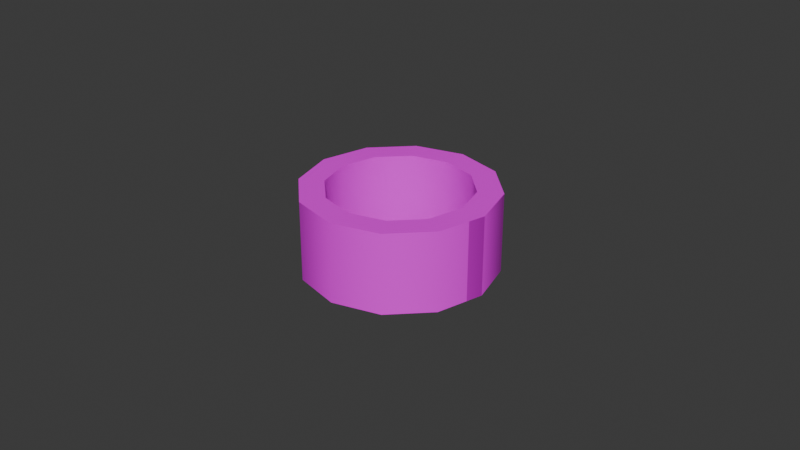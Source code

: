 # Source: adhesive_tape.blend  (saved by Blender 4.5.90; exported with 4.5.12 LTS)
import bpy
from mathutils import Matrix  # noqa: F401  (used for matrix-valued properties, if any)

bpy.ops.wm.read_factory_settings(use_empty=True)
scene = bpy.context.scene
scene.name = 'Scene'

# ---- images (referenced by path relative to the original .blend; pixels are not part of the script)
import os
ASSET_DIR = os.environ.get("B2B_ASSET_DIR", "")  # directory of the original .blend (textures are referenced by path, not embedded)
HERE = os.path.dirname(os.path.abspath(__file__))  # packed textures are extracted next to this script under _unpacked/

def load_image(name, relpath, width, height, colorspace="sRGB"):
    """Load a texture the original file referenced (path relative to the .blend, or extracted next to this script)."""
    p = next((c for c in (os.path.join(HERE, relpath), os.path.join(ASSET_DIR, relpath)) if relpath and os.path.exists(c)), "")
    if p:
        img = bpy.data.images.load(p, check_existing=True)
        img.name = name
    else:  # same state as the original file: an image datablock whose file is absent (Cycles renders it pink)
        img = bpy.data.images.new(name, width, height)
        img.source = "FILE"
        img.filepath = "//" + (relpath or name)
    img.colorspace_settings.name = colorspace
    return img
img_adhesive_tape_jpg = load_image('adhesive_tape.jpg', 'adhesive_tape.jpg', 1024, 1024, 'sRGB')

# ---- materials (node trees are filled in below, after node groups)
mat_tape = bpy.data.materials.new('tape')
mat_begin_of_tape = bpy.data.materials.new('begin_of_tape')

# ---- material node trees
mat_tape.use_nodes = True; mat_tape.node_tree.nodes.clear()
_N = mat_tape.node_tree.nodes; _L = mat_tape.node_tree.links
n0 = _N.new('ShaderNodeBsdfPrincipled'); n0.name = 'Принципиальный BSDF'; n0.location = (-200, 100)
n1 = _N.new('ShaderNodeOutputMaterial'); n1.name = 'Вывод материала'; n1.location = (200, 100)
n2 = _N.new('ShaderNodeTexImage'); n2.name = 'Текстура изображения'; n2.location = (-390, 80)
n2.image = img_adhesive_tape_jpg
_L.new(n0.outputs[0], n1.inputs[0])
_L.new(n2.outputs[0], n0.inputs[0])
n1.is_active_output = True
mat_begin_of_tape.use_nodes = True; mat_begin_of_tape.node_tree.nodes.clear()
_N = mat_begin_of_tape.node_tree.nodes; _L = mat_begin_of_tape.node_tree.links
n0 = _N.new('ShaderNodeBsdfPrincipled'); n0.name = 'Принципиальный BSDF'; n0.location = (-200, 100)
n0.inputs[1].default_value = 0.5
n0.inputs[3].default_value = 1.0
n1 = _N.new('ShaderNodeOutputMaterial'); n1.name = 'Вывод материала'; n1.location = (200, 100)
n2 = _N.new('ShaderNodeTexImage'); n2.name = 'Текстура изображения'; n2.location = (-490, 80)
n2.image = img_adhesive_tape_jpg
_L.new(n0.outputs[0], n1.inputs[0])
_L.new(n2.outputs[0], n0.inputs[0])
n1.is_active_output = True

# ---- world
world_world = bpy.data.worlds.new('World'); scene.world = world_world
world_world.use_nodes = True; world_world.node_tree.nodes.clear()
_N = world_world.node_tree.nodes; _L = world_world.node_tree.links
n0 = _N.new('ShaderNodeOutputWorld'); n0.name = 'World Output'; n0.location = (200, 100)
n1 = _N.new('ShaderNodeBackground'); n1.name = 'Background'; n1.location = (-200, 100)
n1.inputs[0].default_value = (0.05088, 0.05088, 0.05088, 1.0)
_L.new(n1.outputs[0], n0.inputs[0])
n0.is_active_output = True
world_world.color = (0.05088, 0.05088, 0.05088)
world_world.sun_shadow_jitter_overblur = 0.0

# ---- meshes
me_adhesive_tape = bpy.data.meshes.new('adhesive_tape')
me_adhesive_tape.from_pydata([(-0.001631, 0.02253, 1.49e-09), (-0.001631, 0.02253, 0.025), (0.009487, 0.01955, 1.49e-09), (0.009487, 0.01955, 0.025), (0.01763, 0.01142, 1.49e-09), (0.01763, 0.01142, 0.025), (0.0206, 0.0002982, 1.49e-09), (0.0206, 0.0002982, 0.025), (0.01763, -0.01082, 1.49e-09), (0.01763, -0.01082, 0.025), (0.009487, -0.01896, 1.49e-09), (0.009487, -0.01896, 0.025), (-0.001631, -0.02194, 1.49e-09), (-0.001631, -0.02194, 0.025), (-0.01275, -0.01896, 1.49e-09), (-0.01275, -0.01896, 0.025), (-0.02089, -0.01082, 1.49e-09), (-0.02089, -0.01082, 0.025), (-0.02387, 0.0002982, 1.49e-09), (-0.02387, 0.0002982, 0.025), (-0.02089, 0.01142, 1.49e-09), (-0.02089, 0.01142, 0.025), (-0.01275, 0.01955, 1.49e-09), (-0.01275, 0.01955, 0.025), (-0.001631, 0.0303, 1.49e-09), (0.01337, 0.02628, 1.49e-09), (0.01337, 0.02628, 0.025), (-0.001631, 0.0303, 0.025), (0.02435, 0.0153, 1.49e-09), (0.02435, 0.0153, 0.025), (0.02837, 0.0002982, 1.49e-09), (0.02837, 0.0002982, 0.025), (0.02435, -0.0147, 1.49e-09), (0.02435, -0.0147, 0.025), (0.01337, -0.02568, 1.49e-09), (0.01337, -0.02568, 0.025), (-0.001631, -0.0297, 1.49e-09), (-0.001631, -0.0297, 0.025), (-0.01663, -0.02568, 1.49e-09), (-0.01663, -0.02568, 0.025), (-0.02761, -0.0147, 1.49e-09), (-0.02761, -0.0147, 0.025), (-0.03163, 0.0002982, 1.49e-09), (-0.03163, 0.0002982, 0.025), (-0.02761, 0.0153, 1.49e-09), (-0.02761, 0.0153, 0.025), (-0.01663, 0.02628, 1.49e-09), (-0.01663, 0.02628, 0.025), (0.01957, -0.003578, 0.025), (0.01957, -0.003578, 1.49e-09), (0.02697, -0.004932, 0.025), (0.02697, -0.004932, 1.49e-09)], [], [(24, 27, 26, 25), (25, 26, 29, 28), (28, 29, 31, 30), (9, 48, 49, 8), (32, 33, 35, 34), (34, 35, 37, 36), (36, 37, 39, 38), (38, 39, 41, 40), (40, 41, 43, 42), (42, 43, 45, 44), (23, 21, 20, 22), (44, 45, 47, 46), (46, 47, 27, 24), (1, 23, 22, 0), (2, 0, 24, 25), (1, 3, 26, 27), (4, 2, 25, 28), (3, 5, 29, 26), (6, 4, 28, 30), (5, 7, 31, 29), (51, 50, 33, 32), (49, 6, 30, 51), (10, 8, 32, 34), (9, 11, 35, 33), (12, 10, 34, 36), (11, 13, 37, 35), (14, 12, 36, 38), (13, 15, 39, 37), (16, 14, 38, 40), (15, 17, 41, 39), (18, 16, 40, 42), (17, 19, 43, 41), (20, 18, 42, 44), (19, 21, 45, 43), (22, 20, 44, 46), (21, 23, 47, 45), (0, 22, 46, 24), (23, 1, 27, 47), (21, 19, 18, 20), (19, 17, 16, 18), (17, 15, 14, 16), (15, 13, 12, 14), (13, 11, 10, 12), (11, 9, 8, 10), (48, 9, 33, 50), (7, 5, 4, 6), (5, 3, 2, 4), (3, 1, 0, 2), (30, 31, 50, 51), (8, 49, 51, 32), (7, 48, 50, 31), (48, 7, 6, 49)])
me_adhesive_tape.polygons.foreach_set('use_smooth', [True] * 52)
me_adhesive_tape.polygons.foreach_set('material_index', [0, 0, 0, 0, 0, 0, 0, 0, 0, 0, 0, 0, 0, 0, 0, 0, 0, 0, 0, 0, 0, 0, 0, 0, 0, 0, 0, 0, 0, 0, 0, 0, 0, 0, 0, 0, 0, 0, 0, 0, 0, 0, 0, 0, 0, 0, 0, 0, 1, 0, 0, 0])
_k = set([(0, 2), (0, 22), (1, 3), (1, 23), (2, 4), (3, 5), (4, 6), (5, 7), (6, 49), (7, 48), (8, 10), (8, 49), (9, 11), (9, 48), (10, 12), (11, 13), (12, 14), (13, 15), (14, 16), (15, 17), (16, 18), (17, 19), (18, 20), (19, 21), (20, 22), (21, 23), (24, 25), (24, 46), (25, 28), (26, 27), (26, 29), (27, 47), (28, 30), (29, 31), (30, 51), (31, 50), (32, 34), (32, 51), (33, 35), (33, 50), (34, 36), (35, 37), (36, 38), (37, 39), (38, 40), (39, 41), (40, 42), (41, 43), (42, 44), (43, 45), (44, 46), (45, 47)])
me_adhesive_tape.attributes.new('sharp_edge', 'BOOLEAN', 'EDGE').data.foreach_set('value', [ (min(e.vertices), max(e.vertices)) in _k for e in me_adhesive_tape.edges])
_uv = me_adhesive_tape.uv_layers.new(name='UVMap')
_uv.uv.foreach_set('vector', [0.4011, 0.3328, 0.4011, 0.002789, 0.4866, 0.002789, 0.4866, 0.3328, 0.4866, 0.3328, 0.4866, 0.002789, 0.5605, 0.002789, 0.5605, 0.3328, 0.9232, 0.6685, 0.9232, 0.3384, 0.9972, 0.3384, 0.9972, 0.6685, 0.8599, 0.002789, 0.9012, 0.002789, 0.9012, 0.3328, 0.8599, 0.3328, 0.237, 0.9816, 0.237, 0.6515, 0.311, 0.6515, 0.311, 0.9816, 0.3272, 0.6685, 0.3272, 0.3384, 0.4011, 0.3384, 0.4011, 0.6685, 0.4011, 0.6685, 0.4011, 0.3384, 0.4866, 0.3384, 0.4866, 0.6685, 0.4866, 0.6685, 0.4866, 0.3384, 0.5605, 0.3384, 0.5605, 0.6685, 0.5661, 0.3328, 0.5661, 0.002789, 0.6401, 0.002789, 0.6401, 0.3328, 0.6401, 0.3328, 0.6401, 0.002789, 0.7255, 0.002789, 0.7255, 0.3328, 0.002789, 0.6515, 0.05762, 0.6515, 0.05762, 0.9816, 0.002789, 0.9816, 0.7255, 0.3328, 0.7255, 0.002789, 0.7995, 0.002789, 0.7995, 0.3328, 0.3272, 0.3328, 0.3272, 0.002789, 0.4011, 0.002789, 0.4011, 0.3328, 0.6843, 0.3384, 0.7391, 0.3384, 0.7391, 0.6685, 0.6843, 0.6685, 0.04404, 0.1305, 0.04404, 0.1938, 0.002789, 0.2049, 0.002789, 0.1195, 0.04404, 0.5182, 0.0757, 0.5731, 0.0455, 0.6033, 0.002789, 0.5293, 0.0757, 0.0757, 0.04404, 0.1305, 0.002789, 0.1195, 0.0455, 0.0455, 0.0757, 0.5731, 0.1305, 0.6047, 0.1195, 0.646, 0.0455, 0.6033, 0.1305, 0.04404, 0.0757, 0.0757, 0.0455, 0.0455, 0.1195, 0.002789, 0.1305, 0.6047, 0.1938, 0.6047, 0.2049, 0.646, 0.1195, 0.646, 0.1813, 0.9816, 0.1813, 0.6515, 0.237, 0.6515, 0.237, 0.9816, 0.1526, 0.04404, 0.1305, 0.04404, 0.1195, 0.002789, 0.1493, 0.002789, 0.2487, 0.0757, 0.1938, 0.04404, 0.2049, 0.002789, 0.2789, 0.0455, 0.2487, 0.5731, 0.2803, 0.5182, 0.3216, 0.5293, 0.2789, 0.6033, 0.2803, 0.1305, 0.2487, 0.0757, 0.2789, 0.0455, 0.3216, 0.1195, 0.2803, 0.5182, 0.2803, 0.4549, 0.3216, 0.4439, 0.3216, 0.5293, 0.2803, 0.1938, 0.2803, 0.1305, 0.3216, 0.1195, 0.3216, 0.2049, 0.2803, 0.4549, 0.2487, 0.4001, 0.2789, 0.3699, 0.3216, 0.4439, 0.2487, 0.2487, 0.2803, 0.1938, 0.3216, 0.2049, 0.2789, 0.2789, 0.2487, 0.4001, 0.1938, 0.3684, 0.2049, 0.3272, 0.2789, 0.3699, 0.1938, 0.2803, 0.2487, 0.2487, 0.2789, 0.2789, 0.2049, 0.3216, 0.1938, 0.3684, 0.1305, 0.3684, 0.1195, 0.3272, 0.2049, 0.3272, 0.1305, 0.2803, 0.1938, 0.2803, 0.2049, 0.3216, 0.1195, 0.3216, 0.1305, 0.3684, 0.0757, 0.4001, 0.0455, 0.3699, 0.1195, 0.3272, 0.0757, 0.2487, 0.1305, 0.2803, 0.1195, 0.3216, 0.0455, 0.2789, 0.0757, 0.4001, 0.04404, 0.4549, 0.002789, 0.4439, 0.0455, 0.3699, 0.04404, 0.1938, 0.0757, 0.2487, 0.0455, 0.2789, 0.002789, 0.2049, 0.04404, 0.4549, 0.04404, 0.5182, 0.002789, 0.5293, 0.002789, 0.4439, 0.05762, 0.6515, 0.1209, 0.6515, 0.1209, 0.9816, 0.05762, 0.9816, 0.1209, 0.6515, 0.1758, 0.6515, 0.1758, 0.9816, 0.1209, 0.9816, 0.7447, 0.3384, 0.7995, 0.3384, 0.7995, 0.6685, 0.7447, 0.6685, 0.7995, 0.3384, 0.8628, 0.3384, 0.8628, 0.6685, 0.7995, 0.6685, 0.8628, 0.3384, 0.9177, 0.3384, 0.9177, 0.6685, 0.8628, 0.6685, 0.8051, 0.002789, 0.8599, 0.002789, 0.8599, 0.3328, 0.8051, 0.3328, 0.213, 0.5937, 0.2487, 0.5731, 0.2789, 0.6033, 0.2307, 0.6311, 0.9232, 0.002789, 0.9781, 0.002789, 0.9781, 0.3328, 0.9232, 0.3328, 0.5661, 0.3384, 0.621, 0.3384, 0.621, 0.6685, 0.5661, 0.6685, 0.621, 0.3384, 0.6843, 0.3384, 0.6843, 0.6685, 0.621, 0.6685, 0.0003002, 0.9997, 0.0003002, 0.0003002, 0.09049, 0.0003002, 0.09049, 0.9997, 0.1938, 0.04404, 0.1526, 0.04404, 0.1493, 0.002789, 0.2049, 0.002789, 0.1938, 0.6047, 0.213, 0.5937, 0.2307, 0.6311, 0.2049, 0.646, 0.9012, 0.002789, 0.9232, 0.002789, 0.9232, 0.3328, 0.9012, 0.3328])
me_adhesive_tape.materials.append(mat_tape)
me_adhesive_tape.materials.append(mat_begin_of_tape)
me_adhesive_tape.auto_texspace = False
me_adhesive_tape.update()

# ---- objects
ob_adhesive_tape = bpy.data.objects.new('adhesive_tape', me_adhesive_tape)
ob_adhesive_tape_1 = bpy.data.objects.new('Adhesive_tape', None)

# ---- transforms, parenting, visibility, modifiers, constraints
ob_adhesive_tape.parent = ob_adhesive_tape_1
ob_adhesive_tape.location = (0.0, 0.0, 0.0)
ob_adhesive_tape_1.location = (0.0, 0.0, 0.0)
ob_adhesive_tape_1.empty_display_size = 0.1

# ---- collection membership
scene.collection.objects.link(ob_adhesive_tape)
scene.collection.objects.link(ob_adhesive_tape_1)

# ---- scene / render settings (as saved in the file)
scene.frame_start = 1; scene.frame_end = 250; scene.frame_set(-13)
scene.render.engine = 'CYCLES'
scene.cycles.bake_type = 'DIFFUSE'
bpy.context.view_layer.update()

# ---- added for rendering (the .blend has no active camera and no usable light): camera, sun
cam_auto = bpy.data.cameras.new('AutoCamera')
cam_auto.lens = 50.0
cam_auto.sensor_width = 36.0
cam_auto.clip_end = 1000.0
ob_auto_camera = bpy.data.objects.new('AutoCamera', cam_auto)
scene.collection.objects.link(ob_auto_camera)
ob_auto_camera.location = (0.183414, -0.221756, 0.160536)
ob_auto_camera.rotation_euler = (1.09748, -7.21219e-08, 0.694738)
scene.camera = ob_auto_camera
light_auto_sun = bpy.data.lights.new('AutoSun', 'SUN')
light_auto_sun.energy = 3.0
light_auto_sun.angle = 0.0523599
ob_auto_sun = bpy.data.objects.new('AutoSun', light_auto_sun)
scene.collection.objects.link(ob_auto_sun)
ob_auto_sun.rotation_euler = (0.872665, 0.174533, 0.523599)
bpy.context.view_layer.update()
